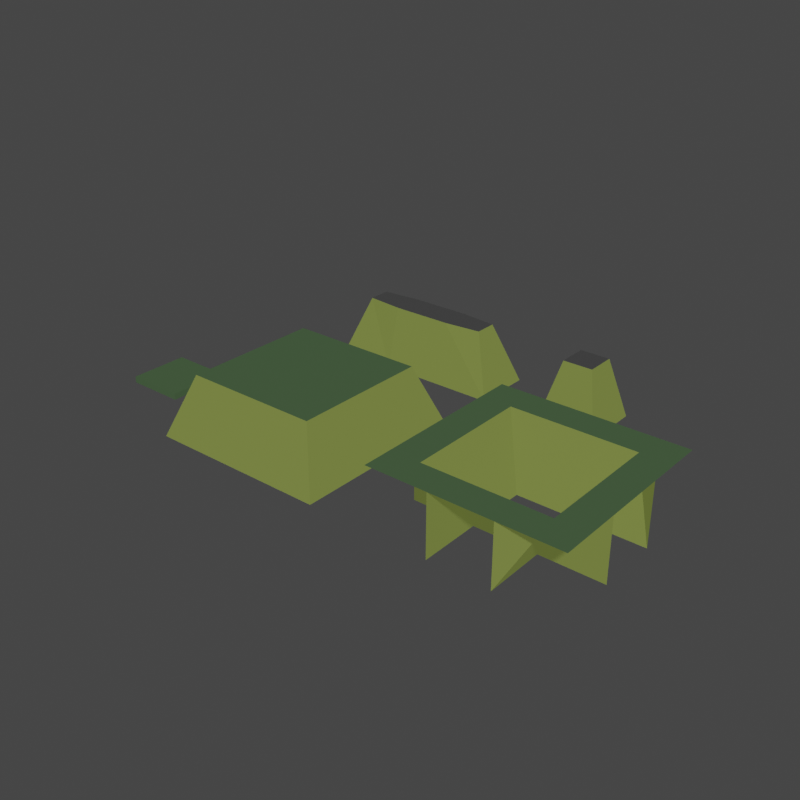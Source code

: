 # Source: TileSetGrass.blend  (saved by Blender 3.4.6; exported with 4.5.12 LTS)
import bpy
from mathutils import Matrix  # noqa: F401  (used for matrix-valued properties, if any)

bpy.ops.wm.read_factory_settings(use_empty=True)
scene = bpy.context.scene
scene.name = 'Scene'

# ---- collections
col_collection = bpy.data.collections.new('Collection'); scene.collection.children.link(col_collection)

# ---- images (referenced by path relative to the original .blend; pixels are not part of the script)
import os
ASSET_DIR = os.environ.get("B2B_ASSET_DIR", "")  # directory of the original .blend (textures are referenced by path, not embedded)
HERE = os.path.dirname(os.path.abspath(__file__))  # packed textures are extracted next to this script under _unpacked/

def load_image(name, relpath, width, height, colorspace="sRGB"):
    """Load a texture the original file referenced (path relative to the .blend, or extracted next to this script)."""
    p = next((c for c in (os.path.join(HERE, relpath), os.path.join(ASSET_DIR, relpath)) if relpath and os.path.exists(c)), "")
    if p:
        img = bpy.data.images.load(p, check_existing=True)
        img.name = name
    else:  # same state as the original file: an image datablock whose file is absent (Cycles renders it pink)
        img = bpy.data.images.new(name, width, height)
        img.source = "FILE"
        img.filepath = "//" + (relpath or name)
    img.colorspace_settings.name = colorspace
    return img
img_ground_stone_png = load_image('Ground_Stone.png', 'Ground_Stone_Shadowed.png', 1024, 1024, 'sRGB')
img_tileaobake = load_image('TileAOBake', 'TileAOBake.png', 1024, 1024, 'sRGB')
img_repeatingrock_png = load_image('RepeatingRock.png', 'RepeatingRock.png', 1024, 1024, 'sRGB')
img_ground_stone_png_001 = load_image('Ground_Stone.png.001', 'Ground_Stone_Shadowed.png', 1024, 1024, 'sRGB')
img_tileaobake_002 = load_image('TileAOBake.002', 'TileAOBake.png', 1024, 1024, 'sRGB')

# ---- materials (node trees are filled in below, after node groups)
mat_toproad = bpy.data.materials.new('TopRoad')
mat_triplanarsideroad = bpy.data.materials.new('TriplanarSideRoad')
mat_triplanarsideroad.alpha_threshold = 0.0
mat_triplanarsideroad.line_color = (0.0, 0.0, 0.0, 1.0)
mat_toproadnoblend = bpy.data.materials.new('TopRoadNoBlend')

# ---- material node trees
mat_toproad.use_nodes = True; mat_toproad.node_tree.nodes.clear()
_N = mat_toproad.node_tree.nodes; _L = mat_toproad.node_tree.links
n0 = _N.new('ShaderNodeBsdfPrincipled'); n0.name = 'Principled BSDF'; n0.location = (318, 300)
n0.distribution = 'GGX'
n0.subsurface_method = 'RANDOM_WALK_SKIN'
n0.inputs[3].default_value = 1.45
n0.inputs[13].default_value = 0.0
n0.inputs[28].default_value = 1.0
n1 = _N.new('ShaderNodeOutputMaterial'); n1.name = 'Material Output'; n1.location = (608, 300)
n2 = _N.new('NodeReroute'); n2.name = 'Reroute'; n2.location = (130, 69)
n2.width = 16
n3 = _N.new('ShaderNodeMix'); n3.name = 'Mix.001'; n3.location = (-948, 134)
n3.data_type = 'RGBA'
n4 = _N.new('ShaderNodeTexImage'); n4.name = 'Image Texture.002'; n4.location = (-1598, 223)
n4.image = img_ground_stone_png
n5 = _N.new('ShaderNodeSeparateXYZ'); n5.name = 'Separate XYZ'; n5.location = (-2434, 386)
n6 = _N.new('ShaderNodeMapping'); n6.name = 'Mapping.004'; n6.location = (-1970, 514)
n7 = _N.new('ShaderNodeTexImage'); n7.name = 'Image Texture.003'; n7.location = (-1603, 519)
n7.image = img_ground_stone_png
n8 = _N.new('ShaderNodeCombineXYZ'); n8.name = 'Combine XYZ.001'; n8.location = (-2204, 328)
n9 = _N.new('ShaderNodeValue'); n9.name = 'Value'; n9.location = (-2322, -37)
n9.outputs[0].default_value = 1.2
n10 = _N.new('ShaderNodeCombineXYZ'); n10.name = 'Combine XYZ.002'; n10.location = (-2206, 189)
n11 = _N.new('ShaderNodeMapping'); n11.name = 'Mapping.003'; n11.location = (-1979, -87)
n12 = _N.new('ShaderNodeSeparateXYZ'); n12.name = 'Separate XYZ.001'; n12.location = (-1987, -443)
n13 = _N.new('ShaderNodeCombineXYZ'); n13.name = 'Combine XYZ'; n13.location = (-2203, 477)
n14 = _N.new('ShaderNodeTexImage'); n14.name = 'Image Texture.004'; n14.location = (-1605, -73)
n14.image = img_ground_stone_png
n15 = _N.new('ShaderNodeNewGeometry'); n15.name = 'Geometry'; n15.location = (-2696, 304)
n16 = _N.new('ShaderNodeMix'); n16.name = 'Mix'; n16.location = (-1154, 239)
n16.data_type = 'RGBA'
n17 = _N.new('ShaderNodeMapping'); n17.name = 'Mapping.002'; n17.location = (-1972, 228)
n18 = _N.new('ShaderNodeMath'); n18.name = 'Math.001'; n18.location = (-1480, -493)
n18.operation = 'ABSOLUTE'
n19 = _N.new('ShaderNodeMath'); n19.name = 'Math'; n19.location = (-1482, -330)
n19.operation = 'ABSOLUTE'
n20 = _N.new('ShaderNodeTexImage'); n20.name = 'Image Texture'; n20.location = (-734, -124)
n20.image = img_tileaobake
n21 = _N.new('ShaderNodeValToRGB'); n21.name = 'ColorRamp.001'; n21.location = (-414, -98)
while len(n21.color_ramp.elements) > 1: n21.color_ramp.elements.remove(n21.color_ramp.elements[-1])
n21.color_ramp.elements[0].position = 0.0; n21.color_ramp.elements[0].color = (0.0, 0.0, 0.0, 1.0)
_e = n21.color_ramp.elements.new(0.3838); _e.color = (1.0, 1.0, 1.0, 1.0)
n22 = _N.new('ShaderNodeValToRGB'); n22.name = 'ColorRamp'; n22.location = (-728, 158)
while len(n22.color_ramp.elements) > 1: n22.color_ramp.elements.remove(n22.color_ramp.elements[-1])
n22.color_ramp.elements[0].position = 0.0; n22.color_ramp.elements[0].color = (0.1123, 0.07812, 0.0376, 1.0)
_e = n22.color_ramp.elements.new(0.01818); _e.color = (0.04338, 0.03265, 0.01963, 1.0)
_e = n22.color_ramp.elements.new(0.2737); _e.color = (0.02079, 0.02079, 0.02079, 1.0)
_e = n22.color_ramp.elements.new(1.0); _e.color = (0.2874, 0.2874, 0.2874, 1.0)
n23 = _N.new('ShaderNodeMix'); n23.name = 'Mix.002'; n23.location = (-94, 191)
n23.data_type = 'RGBA'
n23.inputs[6].default_value = (0.02956, 0.1022, 0.0137, 1.0)
_L.new(n0.outputs[0], n1.inputs[0])
_L.new(n2.outputs[0], n0.inputs[0])
_L.new(n2.outputs[0], n0.inputs[27])
_L.new(n15.outputs[0], n5.inputs[0])
_L.new(n15.outputs[1], n12.inputs[0])
_L.new(n5.outputs[0], n13.inputs[0])
_L.new(n5.outputs[1], n13.inputs[1])
_L.new(n5.outputs[1], n8.inputs[0])
_L.new(n5.outputs[0], n10.inputs[0])
_L.new(n5.outputs[2], n10.inputs[1])
_L.new(n13.outputs[0], n6.inputs[0])
_L.new(n8.outputs[0], n17.inputs[0])
_L.new(n10.outputs[0], n11.inputs[0])
_L.new(n16.outputs[2], n3.inputs[6])
_L.new(n7.outputs[0], n16.inputs[6])
_L.new(n4.outputs[0], n16.inputs[7])
_L.new(n14.outputs[0], n3.inputs[7])
_L.new(n12.outputs[0], n19.inputs[0])
_L.new(n12.outputs[1], n18.inputs[0])
_L.new(n19.outputs[0], n16.inputs[0])
_L.new(n18.outputs[0], n3.inputs[0])
_L.new(n11.outputs[0], n14.inputs[0])
_L.new(n17.outputs[0], n4.inputs[0])
_L.new(n6.outputs[0], n7.inputs[0])
_L.new(n5.outputs[2], n8.inputs[1])
_L.new(n9.outputs[0], n6.inputs[3])
_L.new(n9.outputs[0], n17.inputs[3])
_L.new(n9.outputs[0], n11.inputs[3])
_L.new(n23.outputs[2], n2.inputs[0])
_L.new(n3.outputs[2], n22.inputs[0])
_L.new(n22.outputs[0], n23.inputs[7])
_L.new(n21.outputs[0], n23.inputs[0])
_L.new(n20.outputs[0], n21.inputs[0])
n1.is_active_output = True
mat_triplanarsideroad.use_nodes = True; mat_triplanarsideroad.node_tree.nodes.clear()
_N = mat_triplanarsideroad.node_tree.nodes; _L = mat_triplanarsideroad.node_tree.links
n0 = _N.new('ShaderNodeOutputMaterial'); n0.name = 'Material Output'; n0.location = (1895, 238)
n1 = _N.new('ShaderNodeBsdfPrincipled'); n1.name = 'Principled BSDF'; n1.location = (1605, 238)
n1.distribution = 'GGX'
n1.subsurface_method = 'BURLEY'
n1.inputs[2].default_value = 0.4
n1.inputs[3].default_value = 1.45
n1.inputs[13].default_value = 0.0
n1.inputs[28].default_value = 1.0
n2 = _N.new('ShaderNodeValToRGB'); n2.name = 'ColorRamp'; n2.location = (495, 346)
while len(n2.color_ramp.elements) > 1: n2.color_ramp.elements.remove(n2.color_ramp.elements[-1])
n2.color_ramp.elements[0].position = 0.00202; n2.color_ramp.elements[0].color = (0.005244, 0.01955, 0.0, 1.0)
_e = n2.color_ramp.elements.new(0.2101); _e.color = (0.0009105, 0.05127, 0.0, 1.0)
_e = n2.color_ramp.elements.new(0.5182); _e.color = (0.4223, 0.2723, 0.1215, 1.0)
_e = n2.color_ramp.elements.new(1.0); _e.color = (1.0, 0.8693, 0.6278, 1.0)
n3 = _N.new('NodeReroute'); n3.name = 'Reroute'; n3.location = (1508, 111)
n3.width = 16
n4 = _N.new('ShaderNodeTexImage'); n4.name = 'Image Texture.003'; n4.location = (636, 25)
n4.image = img_tileaobake
n5 = _N.new('ShaderNodeNewGeometry'); n5.name = 'Geometry'; n5.location = (-1551, 429)
n6 = _N.new('ShaderNodeCombineXYZ'); n6.name = 'Combine XYZ.001'; n6.location = (-1059, 452)
n7 = _N.new('ShaderNodeCombineXYZ'); n7.name = 'Combine XYZ'; n7.location = (-1058, 601)
n8 = _N.new('ShaderNodeCombineXYZ'); n8.name = 'Combine XYZ.002'; n8.location = (-1061, 313)
n9 = _N.new('ShaderNodeTexImage'); n9.name = 'Image Texture.002'; n9.location = (-458, 644)
n9.image = img_repeatingrock_png
n10 = _N.new('ShaderNodeTexImage'); n10.name = 'Image Texture.001'; n10.location = (-453, 347)
n10.image = img_repeatingrock_png
n11 = _N.new('ShaderNodeTexImage'); n11.name = 'Image Texture'; n11.location = (-459, 51)
n11.image = img_repeatingrock_png
n12 = _N.new('ShaderNodeMapping'); n12.name = 'Mapping.003'; n12.location = (-834, 37)
n13 = _N.new('ShaderNodeMath'); n13.name = 'Math'; n13.location = (-336, -206)
n13.operation = 'ABSOLUTE'
n14 = _N.new('ShaderNodeMix'); n14.name = 'Mix'; n14.location = (-8, 363)
n14.data_type = 'RGBA'
n15 = _N.new('ShaderNodeSeparateXYZ'); n15.name = 'Separate XYZ.001'; n15.location = (-842, -319)
n16 = _N.new('ShaderNodeMath'); n16.name = 'Math.001'; n16.location = (-335, -369)
n16.operation = 'ABSOLUTE'
n17 = _N.new('ShaderNodeMapping'); n17.name = 'Mapping.002'; n17.location = (-827, 353)
n18 = _N.new('ShaderNodeMapping'); n18.name = 'Mapping.004'; n18.location = (-825, 638)
n19 = _N.new('ShaderNodeSeparateXYZ'); n19.name = 'Separate XYZ'; n19.location = (-1288, 510)
n20 = _N.new('ShaderNodeValue'); n20.name = 'Value'; n20.location = (-1177, 88)
n20.outputs[0].default_value = 2.3
n21 = _N.new('ShaderNodeMix'); n21.name = 'Mix.001'; n21.location = (198, 258)
n21.data_type = 'RGBA'
n22 = _N.new('ShaderNodeValToRGB'); n22.name = 'ColorRamp.001'; n22.location = (956, 158)
while len(n22.color_ramp.elements) > 1: n22.color_ramp.elements.remove(n22.color_ramp.elements[-1])
n22.color_ramp.elements[0].position = 0.0; n22.color_ramp.elements[0].color = (0.0, 0.0, 0.0, 1.0)
_e = n22.color_ramp.elements.new(0.3838); _e.color = (1.0, 1.0, 1.0, 1.0)
n23 = _N.new('ShaderNodeMix'); n23.name = 'Mix.002'; n23.location = (1275, 422)
n23.data_type = 'RGBA'
n23.inputs[6].default_value = (0.02956, 0.1022, 0.0137, 1.0)
_L.new(n1.outputs[0], n0.inputs[0])
_L.new(n5.outputs[0], n19.inputs[0])
_L.new(n5.outputs[1], n15.inputs[0])
_L.new(n19.outputs[0], n7.inputs[0])
_L.new(n19.outputs[1], n7.inputs[1])
_L.new(n19.outputs[1], n6.inputs[0])
_L.new(n19.outputs[0], n8.inputs[0])
_L.new(n19.outputs[2], n8.inputs[1])
_L.new(n7.outputs[0], n18.inputs[0])
_L.new(n6.outputs[0], n17.inputs[0])
_L.new(n8.outputs[0], n12.inputs[0])
_L.new(n14.outputs[2], n21.inputs[6])
_L.new(n9.outputs[0], n14.inputs[6])
_L.new(n10.outputs[0], n14.inputs[7])
_L.new(n11.outputs[0], n21.inputs[7])
_L.new(n15.outputs[0], n13.inputs[0])
_L.new(n15.outputs[1], n16.inputs[0])
_L.new(n13.outputs[0], n14.inputs[0])
_L.new(n16.outputs[0], n21.inputs[0])
_L.new(n3.outputs[0], n1.inputs[0])
_L.new(n12.outputs[0], n11.inputs[0])
_L.new(n17.outputs[0], n10.inputs[0])
_L.new(n18.outputs[0], n9.inputs[0])
_L.new(n19.outputs[2], n6.inputs[1])
_L.new(n20.outputs[0], n18.inputs[3])
_L.new(n20.outputs[0], n17.inputs[3])
_L.new(n20.outputs[0], n12.inputs[3])
_L.new(n21.outputs[2], n2.inputs[0])
_L.new(n3.outputs[0], n1.inputs[27])
_L.new(n23.outputs[2], n3.inputs[0])
_L.new(n22.outputs[0], n23.inputs[0])
_L.new(n2.outputs[0], n23.inputs[7])
_L.new(n4.outputs[0], n22.inputs[0])
n0.is_active_output = True
mat_toproadnoblend.use_nodes = True; mat_toproadnoblend.node_tree.nodes.clear()
_N = mat_toproadnoblend.node_tree.nodes; _L = mat_toproadnoblend.node_tree.links
n0 = _N.new('ShaderNodeBsdfPrincipled'); n0.name = 'Principled BSDF'; n0.location = (318, 300)
n0.distribution = 'GGX'
n0.subsurface_method = 'RANDOM_WALK_SKIN'
n0.inputs[3].default_value = 1.45
n0.inputs[13].default_value = 0.0
n0.inputs[28].default_value = 1.0
n1 = _N.new('ShaderNodeOutputMaterial'); n1.name = 'Material Output'; n1.location = (608, 300)
n2 = _N.new('NodeReroute'); n2.name = 'Reroute'; n2.location = (130, 69)
n2.width = 16
n3 = _N.new('ShaderNodeMix'); n3.name = 'Mix.001'; n3.location = (-948, 134)
n3.data_type = 'RGBA'
n4 = _N.new('ShaderNodeTexImage'); n4.name = 'Image Texture.002'; n4.location = (-1598, 223)
n4.image = img_ground_stone_png_001
n5 = _N.new('ShaderNodeSeparateXYZ'); n5.name = 'Separate XYZ'; n5.location = (-2434, 386)
n6 = _N.new('ShaderNodeMapping'); n6.name = 'Mapping.004'; n6.location = (-1970, 514)
n7 = _N.new('ShaderNodeTexImage'); n7.name = 'Image Texture.003'; n7.location = (-1603, 519)
n7.image = img_ground_stone_png_001
n8 = _N.new('ShaderNodeCombineXYZ'); n8.name = 'Combine XYZ.001'; n8.location = (-2204, 328)
n9 = _N.new('ShaderNodeValue'); n9.name = 'Value'; n9.location = (-2322, -37)
n9.outputs[0].default_value = 1.2
n10 = _N.new('ShaderNodeCombineXYZ'); n10.name = 'Combine XYZ.002'; n10.location = (-2206, 189)
n11 = _N.new('ShaderNodeMapping'); n11.name = 'Mapping.003'; n11.location = (-1979, -87)
n12 = _N.new('ShaderNodeSeparateXYZ'); n12.name = 'Separate XYZ.001'; n12.location = (-1987, -443)
n13 = _N.new('ShaderNodeCombineXYZ'); n13.name = 'Combine XYZ'; n13.location = (-2203, 477)
n14 = _N.new('ShaderNodeTexImage'); n14.name = 'Image Texture.004'; n14.location = (-1605, -73)
n14.image = img_ground_stone_png_001
n15 = _N.new('ShaderNodeNewGeometry'); n15.name = 'Geometry'; n15.location = (-2696, 304)
n16 = _N.new('ShaderNodeMix'); n16.name = 'Mix'; n16.location = (-1154, 239)
n16.data_type = 'RGBA'
n17 = _N.new('ShaderNodeMapping'); n17.name = 'Mapping.002'; n17.location = (-1972, 228)
n18 = _N.new('ShaderNodeMath'); n18.name = 'Math.001'; n18.location = (-1480, -493)
n18.operation = 'ABSOLUTE'
n19 = _N.new('ShaderNodeMath'); n19.name = 'Math'; n19.location = (-1482, -330)
n19.operation = 'ABSOLUTE'
n20 = _N.new('ShaderNodeTexImage'); n20.name = 'Image Texture'; n20.location = (-734, -124)
n20.image = img_tileaobake_002
n21 = _N.new('ShaderNodeValToRGB'); n21.name = 'ColorRamp.001'; n21.location = (-414, -98)
while len(n21.color_ramp.elements) > 1: n21.color_ramp.elements.remove(n21.color_ramp.elements[-1])
n21.color_ramp.elements[0].position = 0.0; n21.color_ramp.elements[0].color = (0.0, 0.0, 0.0, 1.0)
_e = n21.color_ramp.elements.new(0.3838); _e.color = (1.0, 1.0, 1.0, 1.0)
n22 = _N.new('ShaderNodeValToRGB'); n22.name = 'ColorRamp'; n22.location = (-728, 158)
while len(n22.color_ramp.elements) > 1: n22.color_ramp.elements.remove(n22.color_ramp.elements[-1])
n22.color_ramp.elements[0].position = 0.0; n22.color_ramp.elements[0].color = (0.1123, 0.07812, 0.0376, 1.0)
_e = n22.color_ramp.elements.new(0.01818); _e.color = (0.04338, 0.03265, 0.01963, 1.0)
_e = n22.color_ramp.elements.new(0.2737); _e.color = (0.02079, 0.02079, 0.02079, 1.0)
_e = n22.color_ramp.elements.new(1.0); _e.color = (0.2874, 0.2874, 0.2874, 1.0)
_L.new(n0.outputs[0], n1.inputs[0])
_L.new(n2.outputs[0], n0.inputs[0])
_L.new(n2.outputs[0], n0.inputs[27])
_L.new(n15.outputs[0], n5.inputs[0])
_L.new(n15.outputs[1], n12.inputs[0])
_L.new(n5.outputs[0], n13.inputs[0])
_L.new(n5.outputs[1], n13.inputs[1])
_L.new(n5.outputs[1], n8.inputs[0])
_L.new(n5.outputs[0], n10.inputs[0])
_L.new(n5.outputs[2], n10.inputs[1])
_L.new(n13.outputs[0], n6.inputs[0])
_L.new(n8.outputs[0], n17.inputs[0])
_L.new(n10.outputs[0], n11.inputs[0])
_L.new(n16.outputs[2], n3.inputs[6])
_L.new(n7.outputs[0], n16.inputs[6])
_L.new(n4.outputs[0], n16.inputs[7])
_L.new(n14.outputs[0], n3.inputs[7])
_L.new(n12.outputs[0], n19.inputs[0])
_L.new(n12.outputs[1], n18.inputs[0])
_L.new(n19.outputs[0], n16.inputs[0])
_L.new(n18.outputs[0], n3.inputs[0])
_L.new(n11.outputs[0], n14.inputs[0])
_L.new(n17.outputs[0], n4.inputs[0])
_L.new(n6.outputs[0], n7.inputs[0])
_L.new(n5.outputs[2], n8.inputs[1])
_L.new(n9.outputs[0], n6.inputs[3])
_L.new(n9.outputs[0], n17.inputs[3])
_L.new(n9.outputs[0], n11.inputs[3])
_L.new(n22.outputs[0], n2.inputs[0])
_L.new(n3.outputs[2], n22.inputs[0])
_L.new(n20.outputs[0], n21.inputs[0])
n1.is_active_output = True

# ---- world
world_world = bpy.data.worlds.new('World'); scene.world = world_world
world_world.use_nodes = True; world_world.node_tree.nodes.clear()
_N = world_world.node_tree.nodes; _L = world_world.node_tree.links
n0 = _N.new('ShaderNodeOutputWorld'); n0.name = 'World Output'; n0.location = (300, 300)
n1 = _N.new('ShaderNodeBackground'); n1.name = 'Background'; n1.location = (10, 300)
n1.inputs[0].default_value = (0.05088, 0.05088, 0.05088, 1.0)
_L.new(n1.outputs[0], n0.inputs[0])
n0.is_active_output = True
world_world.color = (0.05088, 0.05088, 0.05088)
world_world.use_sun_shadow = False
world_world.sun_shadow_jitter_overblur = 0.0

# ---- meshes
me_cube = bpy.data.meshes.new('Cube')
me_cube.from_pydata([(1.0, 1.0, 1.0), (1.0, 0.0, 1.0), (0.0, 1.0, 1.0), (0.0, 0.0, 1.0)], [], [(0, 2, 3, 1)])
_uv = me_cube.uv_layers.new(name='UVMap')
_uv.uv.foreach_set('vector', [0.6333, 0.8641, 0.6333, 0.7495, 0.7479, 0.7495, 0.7479, 0.8641])
me_cube.materials.append(mat_toproad)
me_cube.use_mirror_vertex_groups = False
me_cube.update()
me_cube_043 = bpy.data.meshes.new('Cube.043')
me_cube_043.from_pydata([(0.625, 0.875, 1.0), (1.0, 1.0, 0.0), (0.625, 0.125, 1.0), (1.0, 0.0, 0.0), (0.0, 1.0, 1.0), (0.0, 0.0, 1.0)], [], [(0, 4, 5, 2), (1, 0, 2, 3)])
me_cube_043.polygons.foreach_set('material_index', [1, 0])
_uv = me_cube_043.uv_layers.new(name='UVMap')
_uv.uv.foreach_set('vector', [0.9169, 0.2934, 0.9066, 0.2419, 0.989, 0.2419, 0.9787, 0.2934, 0.9066, 0.3814, 0.9169, 0.2934, 0.9787, 0.2934, 0.989, 0.3814])
me_cube_043.materials.append(mat_triplanarsideroad)
me_cube_043.materials.append(mat_toproad)
me_cube_043.use_mirror_vertex_groups = False
me_cube_043.update()
me_cube_050 = bpy.data.meshes.new('Cube.050')
me_cube_050.from_pydata([(1.0, 1.0, 1.0), (1.0, 1.0, 0.0), (0.5, 0.5, 1.0), (1.0, 0.0, 0.0), (0.0, 1.0, 1.0), (0.0, 0.0, 1.0), (0.0, 0.0, 0.0), (0.5, 0.5, 1.0), (1.0, 0.0, 0.0), (0.5, -1.5, 1.0), (1.0, -1.0, 0.0), (0.0, 0.0, 1.0), (0.0, -1.0, 1.0), (0.5, -1.5, 1.0), (1.0, -1.0, 0.0), (1.0, -2.0, 1.0), (1.0, -2.0, 0.0), (0.0, -1.0, 1.0), (0.0, -1.0, 0.0), (0.0, -2.0, 1.0), (2.0, 1.0, 1.0), (2.5, 0.5, 1.0), (1.0, 1.0, 1.0), (0.5, 0.5, 1.0), (2.0, 0.0, 0.0), (1.0, 0.0, 0.0), (2.5, -1.5, 1.0), (2.0, -1.0, 0.0), (2.0, -2.0, 1.0), (0.5, -1.5, 1.0), (1.0, -1.0, 0.0), (1.0, -2.0, 1.0), (3.0, 0.0, 1.0), (3.0, -1.0, 1.0), (2.5, 0.5, 1.0), (2.0, 0.0, 0.0), (2.5, -1.5, 1.0), (2.0, -1.0, 0.0), (3.0, 1.0, 1.0), (3.0, 0.0, 1.0), (3.0, 0.0, 0.0), (2.0, 1.0, 1.0), (2.0, 1.0, 0.0), (2.5, 0.5, 1.0), (2.0, 0.0, 0.0), (3.0, -1.0, 1.0), (3.0, -1.0, 0.0), (3.0, -2.0, 1.0), (2.5, -1.5, 1.0), (2.0, -1.0, 0.0), (2.0, -2.0, 1.0), (2.0, -2.0, 0.0)], [], [(0, 4, 5, 2), (3, 2, 5, 6), (1, 0, 2, 3), (7, 11, 12, 9), (8, 7, 9, 10), (13, 17, 19, 15), (14, 13, 15, 16), (18, 17, 13, 14), (20, 22, 23, 21), (21, 23, 25, 24), (26, 29, 31, 28), (30, 29, 26, 27), (32, 34, 36, 33), (37, 36, 34, 35), (38, 41, 43, 39), (40, 39, 43, 44), (44, 43, 41, 42), (45, 48, 50, 47), (51, 50, 48, 49), (49, 48, 45, 46)])
me_cube_050.polygons.foreach_set('material_index', [1, 0, 0, 1, 0, 1, 0, 0, 1, 0, 1, 0, 1, 0, 1, 0, 0, 1, 0, 0])
_uv = me_cube_050.uv_layers.new(name='UVMap')
_uv.uv.foreach_set('vector', [0.157, 0.8054, 0.157, 0.887, 0.0756, 0.8931, 0.1131, 0.8462, 0.03828, 0.7768, 0.1131, 0.8462, 0.0756, 0.8931, 0.01102, 0.8485, 0.1078, 0.7443, 0.157, 0.8054, 0.1131, 0.8462, 0.03828, 0.7768, 0.4832, 0.4711, 0.4259, 0.4138, 0.4259, 0.2992, 0.4832, 0.2419, 0.6113, 0.4138, 0.4832, 0.4711, 0.4832, 0.2419, 0.6113, 0.2992, 0.5354, 0.7354, 0.4952, 0.6851, 0.5826, 0.6916, 0.5826, 0.7792, 0.4551, 0.8099, 0.5354, 0.7354, 0.5826, 0.7792, 0.5297, 0.8448, 0.4259, 0.733, 0.4952, 0.6851, 0.5354, 0.7354, 0.4551, 0.8099, 0.01102, 0.665, 0.01102, 0.5504, 0.06831, 0.4931, 0.06831, 0.7223, 0.06831, 0.7223, 0.06831, 0.4931, 0.1964, 0.5504, 0.1964, 0.665, 0.1391, 0.4711, 0.1391, 0.2419, 0.1964, 0.2992, 0.1964, 0.4138, 0.01102, 0.2992, 0.1391, 0.2419, 0.1391, 0.4711, 0.01102, 0.4138, 0.4039, 0.4138, 0.3466, 0.4711, 0.3466, 0.2419, 0.4039, 0.2992, 0.2185, 0.2992, 0.3466, 0.2419, 0.3466, 0.4711, 0.2185, 0.4138, 0.4429, 0.01947, 0.4429, 0.1341, 0.3812, 0.07676, 0.3286, 0.01102, 0.238, 0.07363, 0.3286, 0.01102, 0.3812, 0.07676, 0.2762, 0.1743, 0.2762, 0.1743, 0.3812, 0.07676, 0.4429, 0.1341, 0.3738, 0.2198, 0.216, 0.1341, 0.1543, 0.07676, 0.1017, 0.01102, 0.216, 0.01947, 0.01102, 0.07363, 0.1017, 0.01102, 0.1543, 0.07676, 0.04928, 0.1743, 0.04928, 0.1743, 0.1543, 0.07676, 0.216, 0.1341, 0.1468, 0.2198])
me_cube_050.materials.append(mat_triplanarsideroad)
me_cube_050.materials.append(mat_toproad)
me_cube_050.use_mirror_vertex_groups = False
me_cube_050.update()
me_cube_058 = bpy.data.meshes.new('Cube.058')
me_cube_058.from_pydata([(0.75, 0.75, 1.0), (1.0, 1.0, 0.0), (0.75, 0.25, 1.0), (1.0, 0.0, 0.0), (0.25, 0.75, 1.0), (0.0, 1.0, 0.0), (0.25, 0.25, 1.0), (0.0, 0.0, 0.0)], [], [(0, 4, 6, 2), (3, 2, 6, 7), (7, 6, 4, 5), (1, 0, 2, 3), (5, 4, 0, 1)])
me_cube_058.polygons.foreach_set('material_index', [1, 0, 0, 0, 0])
_uv = me_cube_058.uv_layers.new(name='UVMap')
_uv.uv.foreach_set('vector', [0.459, 0.9046, 0.4689, 0.9009, 0.4734, 0.9105, 0.4635, 0.9142, 0.4259, 0.9478, 0.4635, 0.9142, 0.4734, 0.9105, 0.5065, 0.9483, 0.5065, 0.9483, 0.4734, 0.9105, 0.4689, 0.9009, 0.5065, 0.8673, 0.4259, 0.8668, 0.459, 0.9046, 0.4635, 0.9142, 0.4259, 0.9478, 0.5065, 0.8673, 0.4689, 0.9009, 0.459, 0.9046, 0.4259, 0.8668])
me_cube_058.materials.append(mat_triplanarsideroad)
me_cube_058.materials.append(mat_toproadnoblend)
me_cube_058.use_mirror_vertex_groups = False
me_cube_058.update()
me_cube_001 = bpy.data.meshes.new('Cube.001')
me_cube_001.from_pydata([(1.678, 1.0, 0.0), (1.678, 0.0, 0.0), (0.6781, 1.0, 0.0), (0.6781, 0.0, 0.0), (1.678, 0.0, -0.108), (0.6781, 0.0, -0.108), (1.678, 1.0, -0.108), (0.6781, 1.0, -0.108)], [], [(0, 1, 3, 2), (6, 7, 5, 4), (0, 2, 7, 6), (1, 0, 6, 4), (2, 3, 5, 7), (3, 1, 4, 5)])
_uv = me_cube_001.uv_layers.new(name='UVMap')
_uv.uv.foreach_set('vector', [0.8845, 0.8641, 0.8845, 0.7495, 0.7699, 0.7495, 0.7699, 0.8641, 0.8845, 0.8641, 0.7699, 0.8641, 0.7699, 0.7495, 0.8845, 0.7495, 0.8845, 0.8641, 0.7699, 0.8641, 0.7699, 0.8641, 0.8845, 0.8641, 0.8845, 0.7495, 0.8845, 0.8641, 0.8845, 0.8641, 0.8845, 0.7495, 0.7699, 0.8641, 0.7699, 0.7495, 0.7699, 0.7495, 0.7699, 0.8641, 0.7699, 0.7495, 0.8845, 0.7495, 0.8845, 0.7495, 0.7699, 0.7495])
me_cube_001.materials.append(mat_toproad)
me_cube_001.use_mirror_vertex_groups = False
me_cube_001.update()
me_cube_002 = bpy.data.meshes.new('Cube.002')
me_cube_002.from_pydata([(-0.125, 1.625, 1.0), (0.0, 2.0, 0.0), (0.0, 1.0, 1.0), (-0.875, 1.625, 1.0), (-1.0, 2.0, 0.0), (-1.0, 1.0, 1.0)], [], [(4, 3, 0, 1), (0, 3, 5, 2)])
me_cube_002.polygons.foreach_set('material_index', [0, 1])
_uv = me_cube_002.uv_layers.new(name='UVMap')
_uv.uv.foreach_set('vector', [0.7699, 0.4359, 0.7843, 0.3135, 0.8702, 0.3135, 0.8845, 0.4359, 0.8702, 0.3135, 0.7843, 0.3135, 0.7699, 0.2419, 0.8845, 0.2419])
me_cube_002.materials.append(mat_triplanarsideroad)
me_cube_002.materials.append(mat_toproad)
me_cube_002.use_mirror_vertex_groups = False
me_cube_002.update()
me_cube_003 = bpy.data.meshes.new('Cube.003')
me_cube_003.from_pydata([(0.625, 1.625, 1.0), (1.0, 2.0, 0.0), (0.625, 0.875, 1.0), (-0.125, 1.625, 1.0), (0.0, 2.0, 0.0), (0.0, 1.0, 1.0), (1.0, 1.0, 0.0)], [], [(4, 3, 0, 1), (1, 0, 2, 6), (0, 3, 5, 2)])
me_cube_003.polygons.foreach_set('material_index', [0, 0, 1])
_uv = me_cube_003.uv_layers.new(name='UVMap')
_uv.uv.foreach_set('vector', [0.7181, 0.7274, 0.6468, 0.6515, 0.7036, 0.6205, 0.7933, 0.6608, 0.7933, 0.6608, 0.7036, 0.6205, 0.6891, 0.5574, 0.7933, 0.5604, 0.7036, 0.6205, 0.6468, 0.6515, 0.6333, 0.5889, 0.6891, 0.5574])
me_cube_003.materials.append(mat_triplanarsideroad)
me_cube_003.materials.append(mat_toproad)
me_cube_003.use_mirror_vertex_groups = False
me_cube_003.update()
me_cube_004 = bpy.data.meshes.new('Cube.004')
me_cube_004.from_pydata([(0.0, 0.0, 1.0), (-0.125, -0.625, 1.0), (-1.0, 0.0, 1.0), (-0.875, -0.625, 1.0), (-1.0, -1.0, 0.0), (0.0, -1.0, 0.0)], [], [(0, 2, 3, 1), (5, 1, 3, 4)])
me_cube_004.polygons.foreach_set('material_index', [1, 0])
_uv = me_cube_004.uv_layers.new(name='UVMap')
_uv.uv.foreach_set('vector', [0.2185, 0.7152, 0.333, 0.7152, 0.3187, 0.7868, 0.2328, 0.7868, 0.2185, 0.9092, 0.2328, 0.7868, 0.3187, 0.7868, 0.333, 0.9092])
me_cube_004.materials.append(mat_triplanarsideroad)
me_cube_004.materials.append(mat_toproad)
me_cube_004.use_mirror_vertex_groups = False
me_cube_004.update()
me_cube_005 = bpy.data.meshes.new('Cube.005')
me_cube_005.from_pydata([(0.625, 0.125, 1.0), (1.0, 0.0, 0.0), (0.625, -0.625, 1.0), (0.0, 0.0, 1.0), (-0.125, -0.625, 1.0), (0.0, -1.0, 0.0), (1.0, -1.0, 0.0)], [], [(1, 0, 2, 6), (0, 3, 4, 2), (6, 2, 4, 5)])
me_cube_005.polygons.foreach_set('material_index', [0, 1, 0])
_uv = me_cube_005.uv_layers.new(name='UVMap')
_uv.uv.foreach_set('vector', [0.5646, 0.2108, 0.4807, 0.1215, 0.5475, 0.0851, 0.6529, 0.1325, 0.4807, 0.1215, 0.465, 0.04798, 0.5305, 0.01102, 0.5475, 0.0851, 0.6529, 0.1325, 0.5475, 0.0851, 0.5305, 0.01102, 0.6529, 0.01452])
me_cube_005.materials.append(mat_triplanarsideroad)
me_cube_005.materials.append(mat_toproad)
me_cube_005.use_mirror_vertex_groups = False
me_cube_005.update()
me_cube_006 = bpy.data.meshes.new('Cube.006')
me_cube_006.from_pydata([(-1.0, 1.0, 1.0), (-1.0, 0.0, 1.0), (-1.625, 0.875, 1.0), (-2.0, 1.0, 0.0), (-1.625, 0.125, 1.0), (-2.0, 0.0, 0.0)], [], [(0, 2, 4, 1), (5, 4, 2, 3)])
me_cube_006.polygons.foreach_set('material_index', [1, 0])
_uv = me_cube_006.uv_layers.new(name='UVMap')
_uv.uv.foreach_set('vector', [0.911, 0.5574, 0.899, 0.6173, 0.8273, 0.6173, 0.8153, 0.5574, 0.8153, 0.7195, 0.8273, 0.6173, 0.899, 0.6173, 0.911, 0.7195])
me_cube_006.materials.append(mat_triplanarsideroad)
me_cube_006.materials.append(mat_toproad)
me_cube_006.use_mirror_vertex_groups = False
me_cube_006.update()
me_cube_007 = bpy.data.meshes.new('Cube.007')
me_cube_007.from_pydata([(-0.875, 1.625, 1.0), (-1.0, 2.0, 0.0), (-1.0, 1.0, 1.0), (-1.625, 1.625, 1.0), (-2.0, 2.0, 0.0), (-1.625, 0.875, 1.0), (-2.0, 1.0, 0.0)], [], [(4, 3, 0, 1), (0, 3, 5, 2), (6, 5, 3, 4)])
me_cube_007.polygons.foreach_set('material_index', [0, 1, 0])
_uv = me_cube_007.uv_layers.new(name='UVMap')
_uv.uv.foreach_set('vector', [0.5858, 0.5965, 0.4961, 0.5561, 0.4816, 0.4931, 0.5858, 0.4961, 0.4816, 0.4931, 0.4961, 0.5561, 0.4393, 0.5871, 0.4259, 0.5245, 0.5107, 0.6631, 0.4393, 0.5871, 0.4961, 0.5561, 0.5858, 0.5965])
me_cube_007.materials.append(mat_triplanarsideroad)
me_cube_007.materials.append(mat_toproad)
me_cube_007.use_mirror_vertex_groups = False
me_cube_007.update()
me_cube_008 = bpy.data.meshes.new('Cube.008')
me_cube_008.from_pydata([(-1.0, 0.0, 1.0), (-0.875, -0.625, 1.0), (-1.625, 0.125, 1.0), (-2.0, 0.0, 0.0), (-1.625, -0.625, 1.0), (-2.0, -1.0, 0.0), (-1.0, -1.0, 0.0)], [], [(0, 2, 4, 1), (5, 4, 2, 3), (6, 1, 4, 5)])
me_cube_008.polygons.foreach_set('material_index', [1, 0, 0])
_uv = me_cube_008.uv_layers.new(name='UVMap')
_uv.uv.foreach_set('vector', [0.6749, 0.04247, 0.7306, 0.01102, 0.7451, 0.07407, 0.6883, 0.1051, 0.8348, 0.1144, 0.7451, 0.07407, 0.7306, 0.01102, 0.8348, 0.014, 0.7597, 0.181, 0.6883, 0.1051, 0.7451, 0.07407, 0.8348, 0.1144])
me_cube_008.materials.append(mat_triplanarsideroad)
me_cube_008.materials.append(mat_toproad)
me_cube_008.use_mirror_vertex_groups = False
me_cube_008.update()
me_cube_010 = bpy.data.meshes.new('Cube.010')
me_cube_010.from_pydata([(-1.0, 0.75, 1.0), (-1.0, 1.0, 0.0), (-1.0, 0.25, 1.0), (-1.625, 0.6875, 1.0), (-2.0, 1.0, 0.0), (-1.625, 0.3125, 1.0), (-2.0, 0.0, 0.0), (-1.0, 0.0, 0.0), (0.625, 0.6875, 1.0), (1.0, 1.0, 0.0), (0.625, 0.3125, 1.0), (1.0, 0.0, 0.0), (0.0, 0.75, 1.0), (0.0, 1.0, 0.0), (0.0, 0.25, 1.0), (0.0, 0.0, 0.0), (0.0, 0.75, 1.0), (0.0, 1.0, 0.0), (0.0, 0.25, 1.0), (-1.0, 0.75, 1.0), (-1.0, 1.0, 0.0), (-1.0, 0.25, 1.0), (-1.0, 0.0, 0.0), (0.0, 0.0, 0.0)], [], [(4, 3, 0, 1), (0, 3, 5, 2), (6, 5, 3, 4), (7, 2, 5, 6), (8, 12, 14, 10), (11, 10, 14, 15), (9, 8, 10, 11), (13, 12, 8, 9), (20, 19, 16, 17), (16, 19, 21, 18), (23, 18, 21, 22)])
me_cube_010.polygons.foreach_set('material_index', [0, 1, 0, 0, 1, 0, 0, 0, 0, 1, 0])
_uv = me_cube_010.uv_layers.new(name='UVMap')
_uv.uv.foreach_set('vector', [0.3996, 0.6037, 0.3024, 0.5797, 0.2684, 0.5367, 0.3695, 0.4931, 0.2684, 0.5367, 0.3024, 0.5797, 0.2883, 0.6046, 0.2347, 0.5813, 0.3335, 0.6932, 0.2883, 0.6046, 0.3024, 0.5797, 0.3996, 0.6037, 0.2185, 0.6932, 0.2347, 0.5813, 0.2883, 0.6046, 0.3335, 0.6932, 0.8965, 0.07426, 0.8661, 0.06106, 0.8852, 0.03574, 0.9044, 0.06013, 0.9596, 0.07373, 0.9044, 0.06013, 0.8852, 0.03574, 0.9425, 0.01102, 0.9221, 0.1245, 0.8965, 0.07426, 0.9044, 0.06013, 0.9596, 0.07373, 0.8569, 0.1245, 0.8661, 0.06106, 0.8965, 0.07426, 0.9221, 0.1245, 0.7479, 0.2419, 0.7479, 0.36, 0.6333, 0.36, 0.6333, 0.2419, 0.6333, 0.36, 0.7479, 0.36, 0.7479, 0.4173, 0.6333, 0.4173, 0.6333, 0.5354, 0.6333, 0.4173, 0.7479, 0.4173, 0.7479, 0.5354])
me_cube_010.materials.append(mat_triplanarsideroad)
me_cube_010.materials.append(mat_toproadnoblend)
me_cube_010.use_mirror_vertex_groups = False
me_cube_010.update()

# ---- objects
ob_outermiddle = bpy.data.objects.new('OuterMiddle', me_cube)
ob_outermidright = bpy.data.objects.new('OuterMidRight', me_cube_043)
ob_innertopleftcorner = bpy.data.objects.new('InnerTopLeftCorner', me_cube_050)
ob_single = bpy.data.objects.new('Single', me_cube_058)
ob_ground = bpy.data.objects.new('Ground', me_cube_001)
ob_outermidright_001 = bpy.data.objects.new('OuterMidRight.001', me_cube_002)
ob_outermidright_002 = bpy.data.objects.new('OuterMidRight.002', me_cube_003)
ob_outermidright_003 = bpy.data.objects.new('OuterMidRight.003', me_cube_004)
ob_outermidright_004 = bpy.data.objects.new('OuterMidRight.004', me_cube_005)
ob_outermidright_005 = bpy.data.objects.new('OuterMidRight.005', me_cube_006)
ob_outermidright_006 = bpy.data.objects.new('OuterMidRight.006', me_cube_007)
ob_outermidright_007 = bpy.data.objects.new('OuterMidRight.007', me_cube_008)
ob_lineright_002 = bpy.data.objects.new('LineRight.002', me_cube_010)

# ---- transforms, parenting, visibility, modifiers, constraints
ob_outermiddle.location = (0.0, 0.0, 0.0)
ob_outermiddle.lock_rotations_4d = False
ob_outermiddle.empty_display_type = 'ARROWS'
ob_outermiddle.lineart.crease_threshold = 0.0
ob_outermidright.location = (1.0, 0.0, 0.0)
ob_outermidright.lock_rotations_4d = False
ob_outermidright.empty_display_type = 'ARROWS'
ob_outermidright.lineart.crease_threshold = 0.0
ob_innertopleftcorner.location = (3.0, 1.0, 0.0)
ob_innertopleftcorner.lock_rotations_4d = False
ob_innertopleftcorner.empty_display_type = 'ARROWS'
ob_innertopleftcorner.lineart.crease_threshold = 0.0
ob_single.location = (3.0, 3.0, 0.0)
ob_single.lock_rotations_4d = False
ob_single.empty_display_type = 'ARROWS'
ob_single.lineart.crease_threshold = 0.0
ob_ground.location = (-3.678, 0.0, 0.0)
ob_ground.lock_rotations_4d = False
ob_ground.empty_display_type = 'ARROWS'
ob_ground.lineart.crease_threshold = 0.0
ob_outermidright_001.location = (1.0, 0.0, 0.0)
ob_outermidright_001.lock_rotations_4d = False
ob_outermidright_001.empty_display_type = 'ARROWS'
ob_outermidright_001.lineart.crease_threshold = 0.0
ob_outermidright_002.location = (1.0, 0.0, 0.0)
ob_outermidright_002.lock_rotations_4d = False
ob_outermidright_002.empty_display_type = 'ARROWS'
ob_outermidright_002.lineart.crease_threshold = 0.0
ob_outermidright_003.location = (1.0, 0.0, 0.0)
ob_outermidright_003.lock_rotations_4d = False
ob_outermidright_003.empty_display_type = 'ARROWS'
ob_outermidright_003.lineart.crease_threshold = 0.0
ob_outermidright_004.location = (1.0, 0.0, 0.0)
ob_outermidright_004.lock_rotations_4d = False
ob_outermidright_004.empty_display_type = 'ARROWS'
ob_outermidright_004.lineart.crease_threshold = 0.0
ob_outermidright_005.location = (1.0, 0.0, 0.0)
ob_outermidright_005.lock_rotations_4d = False
ob_outermidright_005.empty_display_type = 'ARROWS'
ob_outermidright_005.lineart.crease_threshold = 0.0
ob_outermidright_006.location = (1.0, 0.0, 0.0)
ob_outermidright_006.lock_rotations_4d = False
ob_outermidright_006.empty_display_type = 'ARROWS'
ob_outermidright_006.lineart.crease_threshold = 0.0
ob_outermidright_007.location = (1.0, 0.0, 0.0)
ob_outermidright_007.lock_rotations_4d = False
ob_outermidright_007.empty_display_type = 'ARROWS'
ob_outermidright_007.lineart.crease_threshold = 0.0
ob_lineright_002.location = (1.0, 3.0, 0.0)
ob_lineright_002.lock_rotations_4d = False
ob_lineright_002.empty_display_type = 'ARROWS'
ob_lineright_002.lineart.crease_threshold = 0.0

# ---- collection membership
col_collection.objects.link(ob_outermiddle)
col_collection.objects.link(ob_outermidright)
col_collection.objects.link(ob_innertopleftcorner)
col_collection.objects.link(ob_single)
col_collection.objects.link(ob_ground)
col_collection.objects.link(ob_outermidright_001)
col_collection.objects.link(ob_outermidright_002)
col_collection.objects.link(ob_outermidright_003)
col_collection.objects.link(ob_outermidright_004)
col_collection.objects.link(ob_outermidright_005)
col_collection.objects.link(ob_outermidright_006)
col_collection.objects.link(ob_outermidright_007)
col_collection.objects.link(ob_lineright_002)

# ---- scene / render settings (as saved in the file)
scene.frame_start = 1; scene.frame_end = 250; scene.frame_set(1)
scene.render.engine = 'CYCLES'
scene.render.resolution_x = 256
scene.render.resolution_y = 256
scene.cycles.sampling_pattern = 'TABULATED_SOBOL'
scene.cycles.use_light_tree = False
scene.cycles.bake_type = 'EMIT'
scene.eevee.use_gtao = True
scene.view_settings.view_transform = 'Filmic'
bpy.context.view_layer.update()

# ---- added for rendering (the .blend has no active camera and no usable light): camera, sun
cam_auto = bpy.data.cameras.new('AutoCamera')
cam_auto.lens = 50.0
cam_auto.sensor_width = 36.0
cam_auto.clip_end = 1000.0
ob_auto_camera = bpy.data.objects.new('AutoCamera', cam_auto)
scene.collection.objects.link(ob_auto_camera)
ob_auto_camera.location = (11.0808, -9.99693, 8.11061)
ob_auto_camera.rotation_euler = (1.09748, -7.21219e-08, 0.694738)
scene.camera = ob_auto_camera
light_auto_sun = bpy.data.lights.new('AutoSun', 'SUN')
light_auto_sun.energy = 3.0
light_auto_sun.angle = 0.0523599
ob_auto_sun = bpy.data.objects.new('AutoSun', light_auto_sun)
scene.collection.objects.link(ob_auto_sun)
ob_auto_sun.rotation_euler = (0.872665, 0.174533, 0.523599)
bpy.context.view_layer.update()
